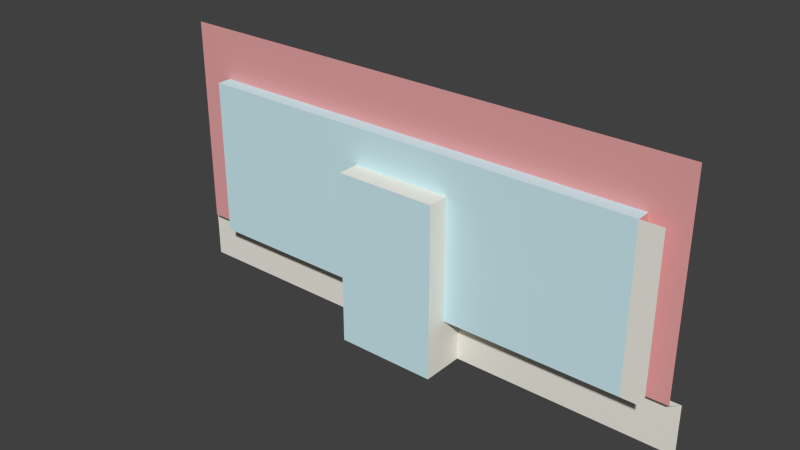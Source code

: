 # Source: building-largeWindowAndCenterDoor.blend  (saved by Blender 2.73.0; exported with 4.5.12 LTS)
import bpy
from mathutils import Matrix  # noqa: F401  (used for matrix-valued properties, if any)

bpy.ops.wm.read_factory_settings(use_empty=True)
scene = bpy.context.scene
scene.name = 'Scene'

# ---- collections
col_collection_1 = bpy.data.collections.new('Collection 1'); scene.collection.children.link(col_collection_1)

# ---- materials (node trees are filled in below, after node groups)
mat_2_012 = bpy.data.materials.new('_2.012')
mat_2_012.alpha_threshold = 0.0
mat_2_012.use_transparent_shadow = False
mat_2_012.diffuse_color = (0.8471, 0.8275, 0.749, 1.0)
mat_2_012.specular_color = (0.3294, 0.3294, 0.3294)
mat_2_012.roughness = 0.5
mat_frontcol_008 = bpy.data.materials.new('FrontCol.008')
mat_frontcol_008.alpha_threshold = 0.0
mat_frontcol_008.use_transparent_shadow = False
mat_frontcol_008.diffuse_color = (1.0, 1.0, 1.0, 1.0)
mat_frontcol_008.specular_color = (0.3294, 0.3294, 0.3294)
mat_frontcol_008.roughness = 0.5
mat_brick_re_005 = bpy.data.materials.new('Brick_Re.005')
mat_brick_re_005.alpha_threshold = 0.0
mat_brick_re_005.use_transparent_shadow = False
mat_brick_re_005.diffuse_color = (0.7765, 0.3647, 0.3647, 1.0)
mat_brick_re_005.specular_color = (0.3294, 0.3294, 0.3294)
mat_brick_re_005.roughness = 0.5
mat_3_009 = bpy.data.materials.new('_3.009')
mat_3_009.alpha_threshold = 0.0
mat_3_009.use_transparent_shadow = False
mat_3_009.diffuse_color = (0.6118, 0.8314, 0.8863, 1.0)
mat_3_009.specular_color = (0.3294, 0.3294, 0.3294)
mat_3_009.roughness = 0.5

# ---- material node trees

# ---- world
world_world = bpy.data.worlds.new('World'); scene.world = world_world
world_world.color = (0.05088, 0.05088, 0.05088)
world_world.use_sun_shadow = False
world_world.sun_shadow_jitter_overblur = 0.0
world_world.cycles.sampling_method = 'MANUAL'
world_world.cycles.sample_map_resolution = 256

# ---- meshes
me_mesh67 = bpy.data.meshes.new('Mesh67')
me_mesh67.from_pydata([(-0.4084, 0.3306, -0.2034), (-0.1034, 0.2706, -0.2034), (-0.1034, 0.2706, 0.03661), (-0.1034, 0.3006, -0.1334), (-0.1034, 0.3306, -0.2034), (-0.1034, 0.3306, -0.1334), (-0.4084, 0.3306, -0.1334), (-0.3984, 0.3206, -0.1334), (-0.3984, 0.3206, 0.1566), (-0.3484, 0.3206, 0.08661), (-0.3484, 0.3206, -0.1334), (-0.3484, 0.3006, 0.08661), (-0.1034, 0.3006, 0.03661), (0.03661, 0.2706, 0.03661), (0.03661, 0.3006, 0.03661), (0.2816, 0.3006, -0.1334), (0.03661, 0.3006, -0.1334), (0.3116, 0.3006, -0.1334), (0.2816, 0.3006, 0.08661), (0.2816, 0.3206, 0.08661), (0.3316, 0.3206, 0.1566), (0.2816, 0.3206, -0.1334), (0.3316, 0.3206, -0.1334), (0.3416, 0.3306, -0.1334), (0.3116, 0.3006, 0.08661), (0.03661, 0.3306, -0.2034), (0.3416, 0.3306, -0.2034), (0.03661, 0.2706, -0.2034), (0.03661, 0.3306, -0.1334), (-0.3484, 0.3006, -0.1334)], [], [(27, 13, 14, 16, 28, 25), (23, 26, 25, 28), (19, 9, 11, 18), (12, 2, 1, 4, 5, 3), (0, 6, 5, 4), (2, 12, 14, 13), (24, 17, 15, 18), (13, 27, 1, 2), (29, 10, 9, 11), (21, 15, 18, 19), (21, 19, 9, 10, 7, 8, 20, 22), (29, 11, 18, 15, 16, 14, 12, 3), (5, 6, 7, 10, 29, 3), (16, 15, 21, 22, 23, 28)])
me_mesh67.polygons.foreach_set('material_index', [0, 0, 3, 0, 0, 0, 0, 3, 2, 2, 2, 3, 0, 0])
_uv = me_mesh67.uv_layers.new(name='UVMap')
_uv.uv.foreach_set('vector', [32.09, 16.93, 32.09, 26.38, 33.27, 26.38, 33.27, 19.69, 34.45, 19.69, 34.45, 16.93, 34.45, 19.69, 34.45, 16.93, 22.44, 16.93, 22.44, 19.69, 34.06, 32.09, 34.06, 7.283, 33.27, 7.283, 33.27, 32.09, -33.27, 26.38, -32.09, 26.38, -32.09, 16.93, -34.45, 16.93, -34.45, 19.69, -33.27, 19.69, 0.0, 0.0, 0.0, 0.0, -34.45, 16.93, 0.0, 0.0, -32.09, 16.93, -33.27, 16.93, -33.27, 22.44, -32.09, 22.44, 33.27, 28.35, 33.27, 19.69, 32.09, 19.69, 32.09, 28.35, 22.44, 26.38, 22.44, 16.93, 16.93, 16.93, 16.93, 26.38, -33.27, 19.69, -34.06, 19.69, -34.06, 28.35, -33.27, 28.35, 34.06, 19.69, 33.27, 19.69, 33.27, 28.35, 34.06, 28.35, 32.09, 19.69, 32.09, 28.35, 7.283, 28.35, 7.283, 19.69, 5.315, 19.69, 5.315, 31.1, 34.06, 31.1, 34.06, 19.69, 7.283, 19.69, 7.283, 28.35, 32.09, 28.35, 32.09, 19.69, 22.44, 19.69, 22.44, 26.38, 16.93, 26.38, 16.93, 19.69, 0.0, 0.0, 0.0, 0.0, 7.283, 19.69, -33.27, 19.69, 16.93, 19.69, -34.45, 19.69, 33.27, 19.69, 32.09, 19.69, 34.06, 19.69, 34.06, 19.69, 0.0, 0.0, 22.44, 19.69])
me_mesh67.materials.append(mat_2_012)
me_mesh67.materials.append(mat_frontcol_008)
me_mesh67.materials.append(mat_brick_re_005)
me_mesh67.materials.append(mat_3_009)
me_mesh67.use_remesh_preserve_volume = False
me_mesh67.use_remesh_preserve_attributes = False
me_mesh67.use_mirror_vertex_groups = False
me_mesh67.update()

# ---- objects
ob_mesh67 = bpy.data.objects.new('Mesh67', me_mesh67)

# ---- transforms, parenting, visibility, modifiers, constraints
ob_mesh67.location = (0.0, 0.0, 0.0)
ob_mesh67.lineart.crease_threshold = 0.0

# ---- collection membership
col_collection_1.objects.link(ob_mesh67)

# ---- scene / render settings (as saved in the file)
scene.frame_start = 1; scene.frame_end = 250; scene.frame_set(1)
scene.render.engine = 'BLENDER_EEVEE_NEXT'
scene.render.resolution_percentage = 50
scene.render.dither_intensity = 0.0
scene.cycles.use_denoising = False
scene.cycles.samples = 10
scene.cycles.sampling_pattern = 'TABULATED_SOBOL'
scene.cycles.light_sampling_threshold = 0.0
scene.cycles.use_adaptive_sampling = False
scene.cycles.use_light_tree = False
scene.cycles.blur_glossy = 0.0
scene.cycles.pixel_filter_type = 'GAUSSIAN'
scene.cycles.sample_clamp_indirect = 0.0
scene.view_settings.view_transform = 'Standard'
bpy.context.view_layer.update()

# ---- added for rendering (the .blend has no active camera and no usable light): camera, sun
cam_auto = bpy.data.cameras.new('AutoCamera')
cam_auto.lens = 50.0
cam_auto.sensor_width = 36.0
cam_auto.clip_end = 1000.0
ob_auto_camera = bpy.data.objects.new('AutoCamera', cam_auto)
scene.collection.objects.link(ob_auto_camera)
ob_auto_camera.location = (0.738326, -0.625414, 0.593981)
ob_auto_camera.rotation_euler = (1.09748, -7.21219e-08, 0.694738)
scene.camera = ob_auto_camera
light_auto_sun = bpy.data.lights.new('AutoSun', 'SUN')
light_auto_sun.energy = 3.0
light_auto_sun.angle = 0.0523599
ob_auto_sun = bpy.data.objects.new('AutoSun', light_auto_sun)
scene.collection.objects.link(ob_auto_sun)
ob_auto_sun.rotation_euler = (0.872665, 0.174533, 0.523599)
bpy.context.view_layer.update()
